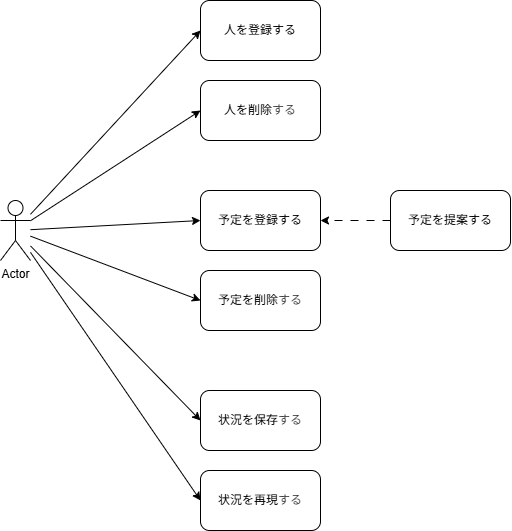

The diagram above was exported from draw.io. Its source (the exported page's mxGraphModel, read from the mxfile embedded in the PNG):
<mxGraphModel dx="679" dy="662" grid="1" gridSize="10" guides="1" tooltips="1" connect="1" arrows="1" fold="1" page="1" pageScale="1" pageWidth="850" pageHeight="1100" background="#FFFFFF" math="0" shadow="0">
  <root>
    <mxCell id="0" />
    <mxCell id="1" parent="0" />
    <mxCell id="8" style="edgeStyle=none;html=1;entryX=0;entryY=0.5;entryDx=0;entryDy=0;" edge="1" parent="1" source="2" target="3">
      <mxGeometry relative="1" as="geometry" />
    </mxCell>
    <mxCell id="9" style="edgeStyle=none;html=1;entryX=0;entryY=0.5;entryDx=0;entryDy=0;" edge="1" parent="1" source="2" target="4">
      <mxGeometry relative="1" as="geometry" />
    </mxCell>
    <mxCell id="10" style="edgeStyle=none;html=1;entryX=0;entryY=0.5;entryDx=0;entryDy=0;" edge="1" parent="1" source="2" target="5">
      <mxGeometry relative="1" as="geometry" />
    </mxCell>
    <mxCell id="11" style="edgeStyle=none;html=1;entryX=0;entryY=0.5;entryDx=0;entryDy=0;" edge="1" parent="1" source="2" target="6">
      <mxGeometry relative="1" as="geometry" />
    </mxCell>
    <mxCell id="16" style="edgeStyle=none;html=1;entryX=0;entryY=0.5;entryDx=0;entryDy=0;" edge="1" parent="1" source="2" target="13">
      <mxGeometry relative="1" as="geometry" />
    </mxCell>
    <mxCell id="17" style="edgeStyle=none;html=1;entryX=0;entryY=0.5;entryDx=0;entryDy=0;" edge="1" parent="1" source="2" target="14">
      <mxGeometry relative="1" as="geometry" />
    </mxCell>
    <mxCell id="2" value="Actor" style="shape=umlActor;verticalLabelPosition=bottom;verticalAlign=top;html=1;outlineConnect=0;" vertex="1" parent="1">
      <mxGeometry x="40" y="310" width="30" height="60" as="geometry" />
    </mxCell>
    <mxCell id="3" value="人を登録する" style="rounded=1;whiteSpace=wrap;html=1;" vertex="1" parent="1">
      <mxGeometry x="240" y="110" width="120" height="60" as="geometry" />
    </mxCell>
    <mxCell id="4" value="人を削除&lt;span style=&quot;color: rgb(63, 63, 63); background-color: transparent;&quot;&gt;する&lt;/span&gt;" style="rounded=1;whiteSpace=wrap;html=1;" vertex="1" parent="1">
      <mxGeometry x="240" y="190" width="120" height="60" as="geometry" />
    </mxCell>
    <mxCell id="5" value="予定を登録する" style="rounded=1;whiteSpace=wrap;html=1;" vertex="1" parent="1">
      <mxGeometry x="240" y="300" width="120" height="60" as="geometry" />
    </mxCell>
    <mxCell id="6" value="予定を削除&lt;span style=&quot;color: rgb(63, 63, 63); background-color: transparent;&quot;&gt;する&lt;/span&gt;" style="rounded=1;whiteSpace=wrap;html=1;" vertex="1" parent="1">
      <mxGeometry x="240" y="380" width="120" height="60" as="geometry" />
    </mxCell>
    <mxCell id="19" style="edgeStyle=none;html=1;entryX=1;entryY=0.5;entryDx=0;entryDy=0;dashed=1;dashPattern=8 8;" edge="1" parent="1" source="7" target="5">
      <mxGeometry relative="1" as="geometry" />
    </mxCell>
    <mxCell id="7" value="予定を提案する" style="rounded=1;whiteSpace=wrap;html=1;" vertex="1" parent="1">
      <mxGeometry x="430" y="300" width="120" height="60" as="geometry" />
    </mxCell>
    <mxCell id="13" value="状況を保存&lt;span style=&quot;color: rgb(63, 63, 63); background-color: transparent;&quot;&gt;する&lt;/span&gt;" style="rounded=1;whiteSpace=wrap;html=1;" vertex="1" parent="1">
      <mxGeometry x="240" y="500" width="120" height="60" as="geometry" />
    </mxCell>
    <mxCell id="14" value="状況を再現&lt;span style=&quot;color: rgb(63, 63, 63); background-color: transparent;&quot;&gt;する&lt;/span&gt;" style="rounded=1;whiteSpace=wrap;html=1;" vertex="1" parent="1">
      <mxGeometry x="240" y="580" width="120" height="60" as="geometry" />
    </mxCell>
  </root>
</mxGraphModel>